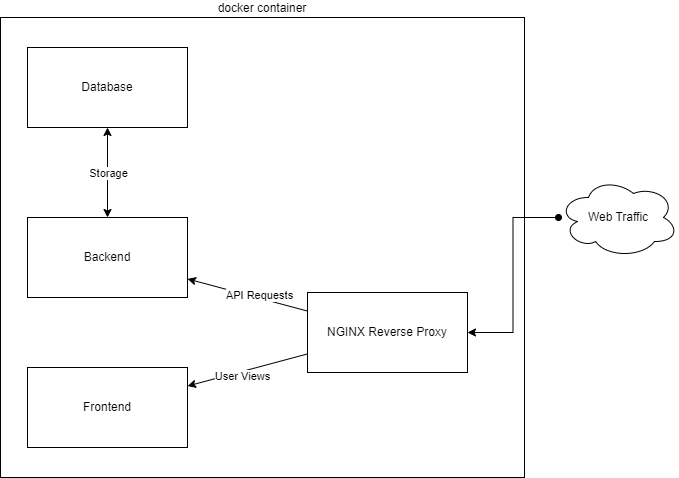

The diagram above was exported from draw.io. Its source (the exported page's mxGraphModel, read from the mxfile embedded in the PNG):
<mxGraphModel dx="1632" dy="1097" grid="0" gridSize="10" guides="1" tooltips="1" connect="1" arrows="1" fold="1" page="0" pageScale="1" pageWidth="850" pageHeight="1100" math="0" shadow="0">
  <root>
    <mxCell id="0" />
    <mxCell id="1" parent="0" />
    <mxCell id="digiXaWCT6l4AglxQdye-11" value="docker container" style="rounded=0;whiteSpace=wrap;html=1;fillColor=none;labelPosition=center;verticalLabelPosition=top;align=center;verticalAlign=bottom;" vertex="1" parent="1">
      <mxGeometry x="-77" y="18" width="524" height="460" as="geometry" />
    </mxCell>
    <mxCell id="digiXaWCT6l4AglxQdye-4" style="rounded=0;orthogonalLoop=1;jettySize=auto;html=1;" edge="1" parent="1" source="kjSuild7WSnP8uf-GttB-1" target="digiXaWCT6l4AglxQdye-2">
      <mxGeometry relative="1" as="geometry" />
    </mxCell>
    <mxCell id="digiXaWCT6l4AglxQdye-5" value="User Views" style="edgeLabel;html=1;align=center;verticalAlign=middle;resizable=0;points=[];" vertex="1" connectable="0" parent="digiXaWCT6l4AglxQdye-4">
      <mxGeometry x="0.1099" y="4" relative="1" as="geometry">
        <mxPoint as="offset" />
      </mxGeometry>
    </mxCell>
    <mxCell id="digiXaWCT6l4AglxQdye-6" style="edgeStyle=none;rounded=0;orthogonalLoop=1;jettySize=auto;html=1;" edge="1" parent="1" source="kjSuild7WSnP8uf-GttB-1" target="digiXaWCT6l4AglxQdye-1">
      <mxGeometry relative="1" as="geometry" />
    </mxCell>
    <mxCell id="digiXaWCT6l4AglxQdye-7" value="API Requests" style="edgeLabel;html=1;align=center;verticalAlign=middle;resizable=0;points=[];" vertex="1" connectable="0" parent="digiXaWCT6l4AglxQdye-6">
      <mxGeometry x="-0.1773" y="-3" relative="1" as="geometry">
        <mxPoint as="offset" />
      </mxGeometry>
    </mxCell>
    <mxCell id="kjSuild7WSnP8uf-GttB-1" value="NGINX Reverse Proxy" style="rounded=0;whiteSpace=wrap;html=1;" parent="1" vertex="1">
      <mxGeometry x="230" y="293" width="160" height="80" as="geometry" />
    </mxCell>
    <mxCell id="digiXaWCT6l4AglxQdye-1" value="Backend" style="rounded=0;whiteSpace=wrap;html=1;" vertex="1" parent="1">
      <mxGeometry x="-50" y="218" width="160" height="80" as="geometry" />
    </mxCell>
    <mxCell id="digiXaWCT6l4AglxQdye-2" value="Frontend" style="rounded=0;whiteSpace=wrap;html=1;" vertex="1" parent="1">
      <mxGeometry x="-50" y="368" width="160" height="80" as="geometry" />
    </mxCell>
    <mxCell id="digiXaWCT6l4AglxQdye-8" style="edgeStyle=none;rounded=0;orthogonalLoop=1;jettySize=auto;html=1;startArrow=classic;startFill=1;" edge="1" parent="1" source="digiXaWCT6l4AglxQdye-3" target="digiXaWCT6l4AglxQdye-1">
      <mxGeometry relative="1" as="geometry" />
    </mxCell>
    <mxCell id="digiXaWCT6l4AglxQdye-9" value="Storage" style="edgeLabel;html=1;align=center;verticalAlign=middle;resizable=0;points=[];" vertex="1" connectable="0" parent="digiXaWCT6l4AglxQdye-8">
      <mxGeometry x="-0.4444" y="1" relative="1" as="geometry">
        <mxPoint x="-1" y="20" as="offset" />
      </mxGeometry>
    </mxCell>
    <mxCell id="digiXaWCT6l4AglxQdye-3" value="Database" style="rounded=0;whiteSpace=wrap;html=1;" vertex="1" parent="1">
      <mxGeometry x="-50" y="48" width="160" height="80" as="geometry" />
    </mxCell>
    <mxCell id="digiXaWCT6l4AglxQdye-16" style="edgeStyle=orthogonalEdgeStyle;rounded=0;orthogonalLoop=1;jettySize=auto;html=1;entryX=1;entryY=0.5;entryDx=0;entryDy=0;startArrow=oval;startFill=1;" edge="1" parent="1" source="digiXaWCT6l4AglxQdye-15" target="kjSuild7WSnP8uf-GttB-1">
      <mxGeometry relative="1" as="geometry" />
    </mxCell>
    <mxCell id="digiXaWCT6l4AglxQdye-15" value="Web Traffic" style="ellipse;shape=cloud;whiteSpace=wrap;html=1;fillColor=none;" vertex="1" parent="1">
      <mxGeometry x="481" y="178" width="120" height="80" as="geometry" />
    </mxCell>
  </root>
</mxGraphModel>